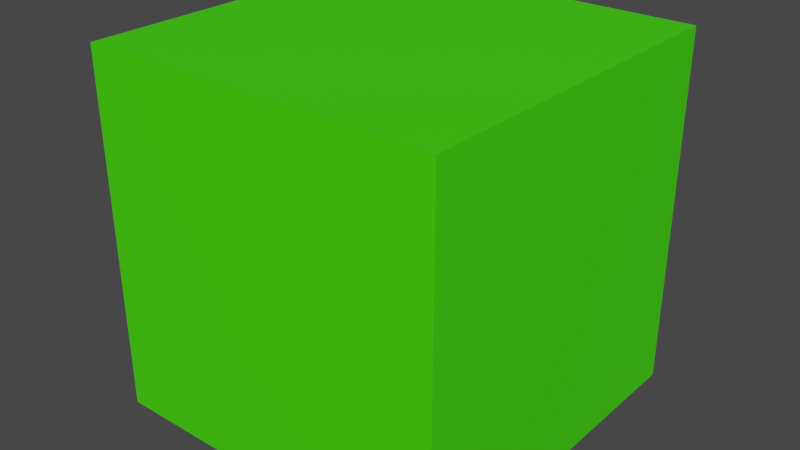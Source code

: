 # Source: light.blend  (saved by Blender 2.80.75; exported with 4.5.12 LTS)
import bpy
from mathutils import Matrix  # noqa: F401  (used for matrix-valued properties, if any)

bpy.ops.wm.read_factory_settings(use_empty=True)
scene = bpy.context.scene
scene.name = 'Scene'

# ---- collections
col_collection = bpy.data.collections.new('Collection'); scene.collection.children.link(col_collection)

# ---- materials (node trees are filled in below, after node groups)
mat_material_001 = bpy.data.materials.new('Material.001')
mat_material_001.use_transparent_shadow = False

# ---- material node trees
mat_material_001.use_nodes = True; mat_material_001.node_tree.nodes.clear()
_N = mat_material_001.node_tree.nodes; _L = mat_material_001.node_tree.links
n0 = _N.new('ShaderNodeOutputMaterial'); n0.name = 'Material Output'; n0.location = (300, 300)
n1 = _N.new('ShaderNodeBsdfPrincipled'); n1.name = 'Principled BSDF'; n1.location = (10, 300)
n1.distribution = 'GGX'
n1.subsurface_method = 'BURLEY'
n1.inputs[0].default_value = (0.05741, 0.8, 0.0, 1.0)
n1.inputs[3].default_value = 1.45
n1.inputs[27].default_value = (0.0, 0.0, 0.0, 1.0)
n1.inputs[28].default_value = 1.0
_L.new(n1.outputs[0], n0.inputs[0])
n0.is_active_output = True

# ---- world
world_world = bpy.data.worlds.new('World'); scene.world = world_world
world_world.use_nodes = True; world_world.node_tree.nodes.clear()
_N = world_world.node_tree.nodes; _L = world_world.node_tree.links
n0 = _N.new('ShaderNodeOutputWorld'); n0.name = 'World Output'; n0.location = (300, 300)
n1 = _N.new('ShaderNodeBackground'); n1.name = 'Background'; n1.location = (10, 300)
n1.inputs[0].default_value = (0.05088, 0.05088, 0.05088, 1.0)
_L.new(n1.outputs[0], n0.inputs[0])
n0.is_active_output = True
world_world.color = (0.05088, 0.05088, 0.05088)
world_world.use_sun_shadow = False
world_world.sun_shadow_jitter_overblur = 0.0

# ---- meshes
me_cube_001 = bpy.data.meshes.new('Cube.001')
me_cube_001.from_pydata([(-1.0, -1.0, -1.0), (-1.0, -1.0, 1.0), (-1.0, 1.0, -1.0), (-1.0, 1.0, 1.0), (1.0, -1.0, -1.0), (1.0, -1.0, 1.0), (1.0, 1.0, -1.0), (1.0, 1.0, 1.0)], [], [(0, 1, 3, 2), (2, 3, 7, 6), (6, 7, 5, 4), (4, 5, 1, 0), (2, 6, 4, 0), (7, 3, 1, 5)])
_uv = me_cube_001.uv_layers.new(name='UVMap')
_uv.uv.foreach_set('vector', [0.375, 0.0, 0.625, 0.0, 0.625, 0.25, 0.375, 0.25, 0.375, 0.25, 0.625, 0.25, 0.625, 0.5, 0.375, 0.5, 0.375, 0.5, 0.625, 0.5, 0.625, 0.75, 0.375, 0.75, 0.375, 0.75, 0.625, 0.75, 0.625, 1.0, 0.375, 1.0, 0.125, 0.5, 0.375, 0.5, 0.375, 0.75, 0.125, 0.75, 0.625, 0.5, 0.875, 0.5, 0.875, 0.75, 0.625, 0.75])
me_cube_001.materials.append(mat_material_001)
me_cube_001.use_remesh_preserve_volume = False
me_cube_001.use_remesh_preserve_attributes = False
me_cube_001.use_mirror_vertex_groups = False
me_cube_001.update()

# ---- objects
ob_cube = bpy.data.objects.new('Cube', me_cube_001)

# ---- transforms, parenting, visibility, modifiers, constraints
ob_cube.location = (0.0, 0.0, 0.0)
ob_cube.scale = (5.0, 5.0, 5.0)
ob_cube.lineart.crease_threshold = 0.0

# ---- collection membership
col_collection.objects.link(ob_cube)

# ---- scene / render settings (as saved in the file)
scene.frame_start = 1; scene.frame_end = 250; scene.frame_set(1)
scene.render.engine = 'BLENDER_EEVEE_NEXT'
scene.cycles.use_denoising = False
scene.cycles.samples = 128
scene.cycles.sampling_pattern = 'TABULATED_SOBOL'
scene.cycles.use_adaptive_sampling = False
scene.cycles.use_light_tree = False
scene.view_settings.view_transform = 'Filmic'
bpy.context.view_layer.update()

# ---- added for rendering (the .blend has no active camera and no usable light): camera, sun
cam_auto = bpy.data.cameras.new('AutoCamera')
cam_auto.lens = 50.0
cam_auto.sensor_width = 36.0
cam_auto.clip_end = 1000.0
ob_auto_camera = bpy.data.objects.new('AutoCamera', cam_auto)
scene.collection.objects.link(ob_auto_camera)
ob_auto_camera.location = (16.0254, -19.2304, 12.8203)
ob_auto_camera.rotation_euler = (1.09748, -7.21219e-08, 0.694738)
scene.camera = ob_auto_camera
light_auto_sun = bpy.data.lights.new('AutoSun', 'SUN')
light_auto_sun.energy = 3.0
light_auto_sun.angle = 0.0523599
ob_auto_sun = bpy.data.objects.new('AutoSun', light_auto_sun)
scene.collection.objects.link(ob_auto_sun)
ob_auto_sun.rotation_euler = (0.872665, 0.174533, 0.523599)
bpy.context.view_layer.update()
